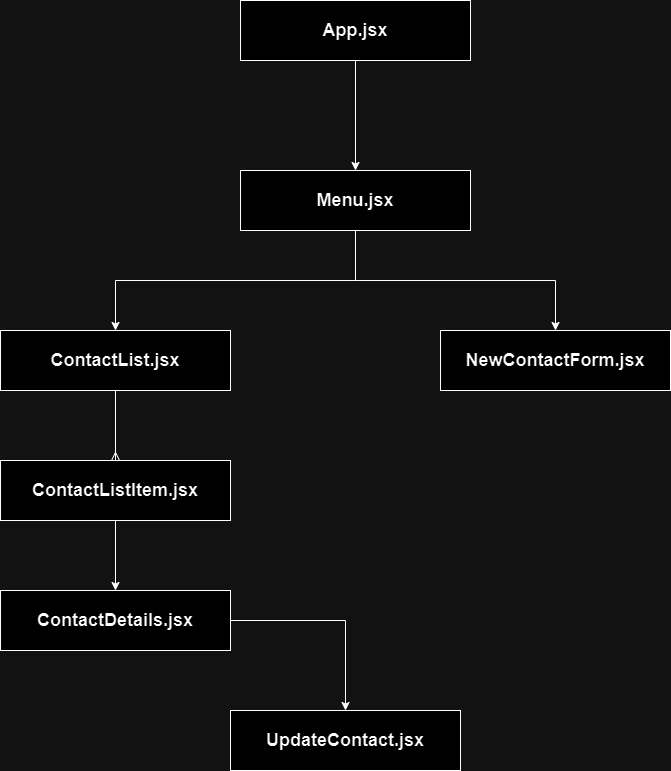

The diagram above was exported from draw.io. Its source (the exported page's mxGraphModel, read from the mxfile embedded in the PNG):
<mxGraphModel dx="794" dy="1147" grid="1" gridSize="10" guides="1" tooltips="1" connect="1" arrows="1" fold="1" page="1" pageScale="1" pageWidth="850" pageHeight="1100" math="0" shadow="0">
  <root>
    <mxCell id="0" />
    <mxCell id="1" parent="0" />
    <mxCell id="HwVoPJ9knb5n41BW3D_v-7" style="edgeStyle=orthogonalEdgeStyle;rounded=0;orthogonalLoop=1;jettySize=auto;html=1;exitX=0.5;exitY=1;exitDx=0;exitDy=0;entryX=0.5;entryY=0;entryDx=0;entryDy=0;" edge="1" parent="1" source="HwVoPJ9knb5n41BW3D_v-1" target="HwVoPJ9knb5n41BW3D_v-9">
      <mxGeometry relative="1" as="geometry" />
    </mxCell>
    <mxCell id="HwVoPJ9knb5n41BW3D_v-1" value="&lt;h3&gt;&lt;b&gt;&lt;font style=&quot;font-size: 18px;&quot;&gt;App.jsx&lt;/font&gt;&lt;/b&gt;&lt;/h3&gt;" style="rounded=0;whiteSpace=wrap;html=1;" vertex="1" parent="1">
      <mxGeometry x="350" y="270" width="230" height="60" as="geometry" />
    </mxCell>
    <mxCell id="HwVoPJ9knb5n41BW3D_v-6" style="edgeStyle=orthogonalEdgeStyle;rounded=0;orthogonalLoop=1;jettySize=auto;html=1;exitX=0.5;exitY=1;exitDx=0;exitDy=0;endArrow=ERmany;endFill=0;" edge="1" parent="1" source="HwVoPJ9knb5n41BW3D_v-3" target="HwVoPJ9knb5n41BW3D_v-4">
      <mxGeometry relative="1" as="geometry" />
    </mxCell>
    <mxCell id="HwVoPJ9knb5n41BW3D_v-3" value="&lt;h3&gt;&lt;b&gt;&lt;font style=&quot;font-size: 18px;&quot;&gt;ContactList.jsx&lt;/font&gt;&lt;/b&gt;&lt;/h3&gt;" style="rounded=0;whiteSpace=wrap;html=1;" vertex="1" parent="1">
      <mxGeometry x="110" y="600" width="230" height="60" as="geometry" />
    </mxCell>
    <mxCell id="HwVoPJ9knb5n41BW3D_v-8" style="edgeStyle=orthogonalEdgeStyle;rounded=0;orthogonalLoop=1;jettySize=auto;html=1;exitX=0.5;exitY=1;exitDx=0;exitDy=0;" edge="1" parent="1" source="HwVoPJ9knb5n41BW3D_v-4" target="HwVoPJ9knb5n41BW3D_v-5">
      <mxGeometry relative="1" as="geometry" />
    </mxCell>
    <mxCell id="HwVoPJ9knb5n41BW3D_v-4" value="&lt;h3&gt;&lt;b&gt;&lt;font style=&quot;font-size: 18px;&quot;&gt;ContactListItem.jsx&lt;/font&gt;&lt;/b&gt;&lt;/h3&gt;" style="rounded=0;whiteSpace=wrap;html=1;" vertex="1" parent="1">
      <mxGeometry x="110" y="730" width="230" height="60" as="geometry" />
    </mxCell>
    <mxCell id="HwVoPJ9knb5n41BW3D_v-13" style="edgeStyle=orthogonalEdgeStyle;rounded=0;orthogonalLoop=1;jettySize=auto;html=1;exitX=1;exitY=0.5;exitDx=0;exitDy=0;entryX=0.5;entryY=0;entryDx=0;entryDy=0;" edge="1" parent="1" source="HwVoPJ9knb5n41BW3D_v-5" target="HwVoPJ9knb5n41BW3D_v-14">
      <mxGeometry relative="1" as="geometry">
        <mxPoint x="460" y="990" as="targetPoint" />
      </mxGeometry>
    </mxCell>
    <mxCell id="HwVoPJ9knb5n41BW3D_v-5" value="&lt;h3&gt;&lt;b&gt;&lt;font style=&quot;font-size: 18px;&quot;&gt;ContactDetails.jsx&lt;/font&gt;&lt;/b&gt;&lt;/h3&gt;" style="rounded=0;whiteSpace=wrap;html=1;" vertex="1" parent="1">
      <mxGeometry x="110" y="860" width="230" height="60" as="geometry" />
    </mxCell>
    <mxCell id="HwVoPJ9knb5n41BW3D_v-10" style="edgeStyle=orthogonalEdgeStyle;rounded=0;orthogonalLoop=1;jettySize=auto;html=1;exitX=0.5;exitY=1;exitDx=0;exitDy=0;" edge="1" parent="1" source="HwVoPJ9knb5n41BW3D_v-9" target="HwVoPJ9knb5n41BW3D_v-3">
      <mxGeometry relative="1" as="geometry" />
    </mxCell>
    <mxCell id="HwVoPJ9knb5n41BW3D_v-12" style="edgeStyle=orthogonalEdgeStyle;rounded=0;orthogonalLoop=1;jettySize=auto;html=1;exitX=0.5;exitY=1;exitDx=0;exitDy=0;" edge="1" parent="1" source="HwVoPJ9knb5n41BW3D_v-9" target="HwVoPJ9knb5n41BW3D_v-11">
      <mxGeometry relative="1" as="geometry" />
    </mxCell>
    <mxCell id="HwVoPJ9knb5n41BW3D_v-9" value="&lt;h3&gt;&lt;b&gt;&lt;font style=&quot;font-size: 18px;&quot;&gt;Menu.jsx&lt;/font&gt;&lt;/b&gt;&lt;/h3&gt;" style="rounded=0;whiteSpace=wrap;html=1;" vertex="1" parent="1">
      <mxGeometry x="350" y="440" width="230" height="60" as="geometry" />
    </mxCell>
    <mxCell id="HwVoPJ9knb5n41BW3D_v-11" value="&lt;h3&gt;&lt;b&gt;&lt;font style=&quot;font-size: 18px;&quot;&gt;NewContactForm.jsx&lt;/font&gt;&lt;/b&gt;&lt;/h3&gt;" style="rounded=0;whiteSpace=wrap;html=1;" vertex="1" parent="1">
      <mxGeometry x="550" y="600" width="230" height="60" as="geometry" />
    </mxCell>
    <mxCell id="HwVoPJ9knb5n41BW3D_v-14" value="&lt;h3&gt;&lt;b&gt;&lt;font style=&quot;font-size: 18px;&quot;&gt;UpdateContact.jsx&lt;/font&gt;&lt;/b&gt;&lt;/h3&gt;" style="rounded=0;whiteSpace=wrap;html=1;" vertex="1" parent="1">
      <mxGeometry x="340" y="980" width="230" height="60" as="geometry" />
    </mxCell>
  </root>
</mxGraphModel>